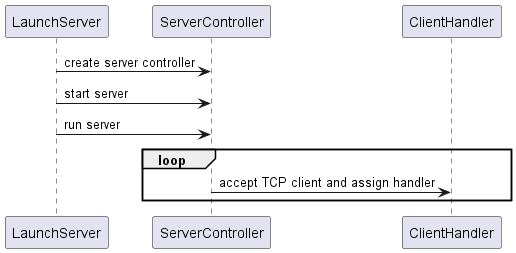

The diagram above was rendered by PlantUML. Its source (embedded in the PNG):
@startuml
'https://plantuml.com/sequence-diagram


LaunchServer -> ServerController: create server controller
LaunchServer -> ServerController: start server
LaunchServer -> ServerController: run server
loop
    ServerController -> ClientHandler: accept TCP client and assign handler
end
@enduml